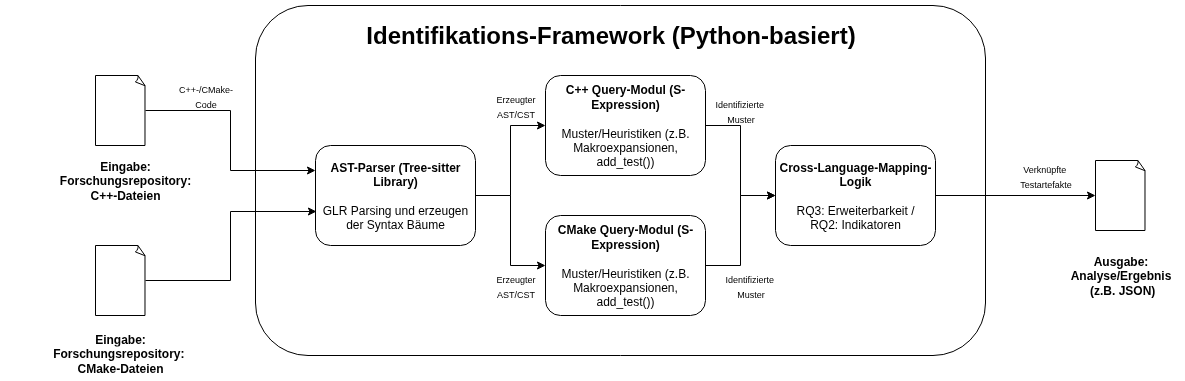

The diagram above was exported from draw.io. Its source (the exported page's mxGraphModel, read from the mxfile embedded in the PNG):
<mxGraphModel dx="1956" dy="801" grid="1" gridSize="10" guides="1" tooltips="1" connect="1" arrows="1" fold="1" page="1" pageScale="1" pageWidth="850" pageHeight="1100" math="0" shadow="0">
  <root>
    <mxCell id="0" />
    <mxCell id="1" parent="0" />
    <mxCell id="gZbG5tWTQxtsT0g8lz83-3" value="" style="rounded=1;whiteSpace=wrap;html=1;" vertex="1" parent="1">
      <mxGeometry x="240" y="170" width="730" height="350" as="geometry" />
    </mxCell>
    <mxCell id="gZbG5tWTQxtsT0g8lz83-16" style="edgeStyle=orthogonalEdgeStyle;rounded=0;orthogonalLoop=1;jettySize=auto;html=1;entryX=0;entryY=0.25;entryDx=0;entryDy=0;" edge="1" parent="1" source="gZbG5tWTQxtsT0g8lz83-1" target="gZbG5tWTQxtsT0g8lz83-4">
      <mxGeometry relative="1" as="geometry" />
    </mxCell>
    <mxCell id="gZbG5tWTQxtsT0g8lz83-1" value="" style="whiteSpace=wrap;html=1;shape=mxgraph.basic.document" vertex="1" parent="1">
      <mxGeometry x="80" y="240" width="50" height="70" as="geometry" />
    </mxCell>
    <mxCell id="gZbG5tWTQxtsT0g8lz83-2" value="" style="whiteSpace=wrap;html=1;shape=mxgraph.basic.document" vertex="1" parent="1">
      <mxGeometry x="80" y="410" width="50" height="70" as="geometry" />
    </mxCell>
    <mxCell id="gZbG5tWTQxtsT0g8lz83-18" style="edgeStyle=orthogonalEdgeStyle;rounded=0;orthogonalLoop=1;jettySize=auto;html=1;entryX=0;entryY=0.5;entryDx=0;entryDy=0;" edge="1" parent="1" source="gZbG5tWTQxtsT0g8lz83-4" target="gZbG5tWTQxtsT0g8lz83-5">
      <mxGeometry relative="1" as="geometry" />
    </mxCell>
    <mxCell id="gZbG5tWTQxtsT0g8lz83-20" style="edgeStyle=orthogonalEdgeStyle;rounded=0;orthogonalLoop=1;jettySize=auto;html=1;entryX=0;entryY=0.5;entryDx=0;entryDy=0;" edge="1" parent="1" source="gZbG5tWTQxtsT0g8lz83-4" target="gZbG5tWTQxtsT0g8lz83-6">
      <mxGeometry relative="1" as="geometry" />
    </mxCell>
    <mxCell id="gZbG5tWTQxtsT0g8lz83-4" value="&lt;b&gt;AST-Parser (Tree-sitter Library)&lt;/b&gt;&lt;div&gt;&lt;b&gt;&lt;br&gt;&lt;/b&gt;&lt;/div&gt;&lt;div&gt;GLR Parsing und erzeugen der Syntax Bäume&lt;/div&gt;" style="rounded=1;whiteSpace=wrap;html=1;" vertex="1" parent="1">
      <mxGeometry x="300" y="310" width="160" height="100" as="geometry" />
    </mxCell>
    <mxCell id="gZbG5tWTQxtsT0g8lz83-23" style="edgeStyle=orthogonalEdgeStyle;rounded=0;orthogonalLoop=1;jettySize=auto;html=1;" edge="1" parent="1" source="gZbG5tWTQxtsT0g8lz83-5" target="gZbG5tWTQxtsT0g8lz83-7">
      <mxGeometry relative="1" as="geometry" />
    </mxCell>
    <mxCell id="gZbG5tWTQxtsT0g8lz83-5" value="&lt;b&gt;C++ Query-Modul (S-Expression)&lt;/b&gt;&lt;div&gt;&lt;div&gt;&lt;b&gt;&lt;br&gt;&lt;/b&gt;&lt;/div&gt;&lt;div&gt;Muster/Heuristiken (z.B. Makroexpansionen, add_test())&lt;/div&gt;&lt;/div&gt;" style="rounded=1;whiteSpace=wrap;html=1;" vertex="1" parent="1">
      <mxGeometry x="530" y="240" width="160" height="100" as="geometry" />
    </mxCell>
    <mxCell id="gZbG5tWTQxtsT0g8lz83-24" style="edgeStyle=orthogonalEdgeStyle;rounded=0;orthogonalLoop=1;jettySize=auto;html=1;entryX=0;entryY=0.5;entryDx=0;entryDy=0;" edge="1" parent="1" source="gZbG5tWTQxtsT0g8lz83-6" target="gZbG5tWTQxtsT0g8lz83-7">
      <mxGeometry relative="1" as="geometry" />
    </mxCell>
    <mxCell id="gZbG5tWTQxtsT0g8lz83-6" value="&lt;b&gt;CMake Query-Modul (S-Expression)&lt;/b&gt;&lt;div&gt;&lt;div&gt;&lt;b&gt;&lt;br&gt;&lt;/b&gt;&lt;/div&gt;&lt;div&gt;Muster/Heuristiken (z.B. Makroexpansionen, add_test())&lt;/div&gt;&lt;/div&gt;" style="rounded=1;whiteSpace=wrap;html=1;" vertex="1" parent="1">
      <mxGeometry x="530" y="380" width="160" height="100" as="geometry" />
    </mxCell>
    <mxCell id="gZbG5tWTQxtsT0g8lz83-7" value="&lt;b&gt;Cross-Language-Mapping-Logik&lt;/b&gt;&lt;div&gt;&lt;b&gt;&lt;br&gt;&lt;/b&gt;&lt;/div&gt;&lt;div&gt;RQ3: Erweiterbarkeit /&lt;/div&gt;&lt;div&gt;RQ2: Indikatoren&lt;/div&gt;" style="rounded=1;whiteSpace=wrap;html=1;" vertex="1" parent="1">
      <mxGeometry x="760" y="310" width="160" height="100" as="geometry" />
    </mxCell>
    <mxCell id="gZbG5tWTQxtsT0g8lz83-9" value="" style="whiteSpace=wrap;html=1;shape=mxgraph.basic.document" vertex="1" parent="1">
      <mxGeometry x="1080" y="325" width="50" height="70" as="geometry" />
    </mxCell>
    <mxCell id="gZbG5tWTQxtsT0g8lz83-10" value="&lt;b&gt;Eingabe:&lt;/b&gt;&lt;div&gt;&lt;b&gt;Forschungsrepository: C++-Dateien&lt;/b&gt;&lt;/div&gt;" style="text;html=1;align=center;verticalAlign=middle;whiteSpace=wrap;rounded=0;" vertex="1" parent="1">
      <mxGeometry x="80" y="330" width="60" height="30" as="geometry" />
    </mxCell>
    <mxCell id="gZbG5tWTQxtsT0g8lz83-11" value="&lt;b style=&quot;forced-color-adjust: none; color: rgb(0, 0, 0); font-family: Helvetica; font-size: 12px; font-style: normal; font-variant-ligatures: normal; font-variant-caps: normal; letter-spacing: normal; orphans: 2; text-indent: 0px; text-transform: none; widows: 2; word-spacing: 0px; -webkit-text-stroke-width: 0px; white-space: normal; text-decoration-thickness: initial; text-decoration-style: initial; text-decoration-color: initial; background-color: light-dark(#ffffff, var(--ge-dark-color, #121212));&quot;&gt;Eingabe:&lt;/b&gt;&lt;div style=&quot;forced-color-adjust: none; color: rgb(0, 0, 0); font-family: Helvetica; font-size: 12px; font-style: normal; font-variant-ligatures: normal; font-variant-caps: normal; font-weight: 400; letter-spacing: normal; orphans: 2; text-indent: 0px; text-transform: none; widows: 2; word-spacing: 0px; -webkit-text-stroke-width: 0px; white-space: normal; text-decoration-thickness: initial; text-decoration-style: initial; text-decoration-color: initial;&quot;&gt;&lt;b style=&quot;forced-color-adjust: none; background-color: light-dark(#ffffff, var(--ge-dark-color, #121212));&quot;&gt;Forschungsrepository:&amp;nbsp;&lt;/b&gt;&lt;/div&gt;&lt;div style=&quot;forced-color-adjust: none; color: rgb(0, 0, 0); font-family: Helvetica; font-size: 12px; font-style: normal; font-variant-ligatures: normal; font-variant-caps: normal; font-weight: 400; letter-spacing: normal; orphans: 2; text-indent: 0px; text-transform: none; widows: 2; word-spacing: 0px; -webkit-text-stroke-width: 0px; white-space: normal; text-decoration-thickness: initial; text-decoration-style: initial; text-decoration-color: initial;&quot;&gt;&lt;b style=&quot;forced-color-adjust: none; background-color: light-dark(#ffffff, var(--ge-dark-color, #121212));&quot;&gt;CMake-Dateien&lt;/b&gt;&lt;/div&gt;" style="text;whiteSpace=wrap;html=1;align=center;" vertex="1" parent="1">
      <mxGeometry x="-10" y="490" width="230" height="50" as="geometry" />
    </mxCell>
    <mxCell id="gZbG5tWTQxtsT0g8lz83-12" value="&lt;b&gt;Ausgabe:&lt;/b&gt;&lt;div&gt;&lt;b&gt;Analyse/Ergebnis&lt;/b&gt;&lt;/div&gt;&lt;div&gt;&lt;b&gt;&amp;nbsp;(z.B. JSON)&lt;/b&gt;&lt;/div&gt;" style="text;html=1;align=center;verticalAlign=middle;resizable=0;points=[];autosize=1;strokeColor=none;fillColor=none;" vertex="1" parent="1">
      <mxGeometry x="1045" y="410" width="120" height="60" as="geometry" />
    </mxCell>
    <mxCell id="gZbG5tWTQxtsT0g8lz83-15" value="&lt;font style=&quot;font-size: 9px;&quot;&gt;C++-/CMake-&lt;/font&gt;&lt;div&gt;&lt;font style=&quot;font-size: 9px;&quot;&gt;Code&lt;/font&gt;&lt;/div&gt;" style="text;html=1;align=center;verticalAlign=middle;resizable=0;points=[];autosize=1;strokeColor=none;fillColor=none;" vertex="1" parent="1">
      <mxGeometry x="150" y="240" width="80" height="40" as="geometry" />
    </mxCell>
    <mxCell id="gZbG5tWTQxtsT0g8lz83-17" style="edgeStyle=orthogonalEdgeStyle;rounded=0;orthogonalLoop=1;jettySize=auto;html=1;entryX=0.006;entryY=0.66;entryDx=0;entryDy=0;entryPerimeter=0;" edge="1" parent="1" source="gZbG5tWTQxtsT0g8lz83-2" target="gZbG5tWTQxtsT0g8lz83-4">
      <mxGeometry relative="1" as="geometry" />
    </mxCell>
    <mxCell id="gZbG5tWTQxtsT0g8lz83-21" value="&lt;font style=&quot;font-size: 9px;&quot;&gt;Erzeugter&lt;/font&gt;&lt;div&gt;&lt;font style=&quot;font-size: 9px;&quot;&gt;AST/CST&lt;/font&gt;&lt;/div&gt;" style="text;html=1;align=center;verticalAlign=middle;resizable=0;points=[];autosize=1;strokeColor=none;fillColor=none;" vertex="1" parent="1">
      <mxGeometry x="470" y="430" width="60" height="40" as="geometry" />
    </mxCell>
    <mxCell id="gZbG5tWTQxtsT0g8lz83-22" value="&lt;font style=&quot;font-size: 9px;&quot;&gt;Erzeugter&lt;/font&gt;&lt;div&gt;&lt;font style=&quot;font-size: 9px;&quot;&gt;AST/CST&lt;/font&gt;&lt;/div&gt;" style="text;html=1;align=center;verticalAlign=middle;resizable=0;points=[];autosize=1;strokeColor=none;fillColor=none;" vertex="1" parent="1">
      <mxGeometry x="470" y="250" width="60" height="40" as="geometry" />
    </mxCell>
    <mxCell id="gZbG5tWTQxtsT0g8lz83-25" value="&lt;font style=&quot;font-size: 9px;&quot;&gt;Identifizierte&amp;nbsp;&lt;/font&gt;&lt;div&gt;&lt;font style=&quot;font-size: 9px;&quot;&gt;Muster&lt;/font&gt;&lt;/div&gt;" style="text;html=1;align=center;verticalAlign=middle;resizable=0;points=[];autosize=1;strokeColor=none;fillColor=none;" vertex="1" parent="1">
      <mxGeometry x="690" y="255" width="70" height="40" as="geometry" />
    </mxCell>
    <mxCell id="gZbG5tWTQxtsT0g8lz83-26" value="&lt;font style=&quot;font-size: 9px;&quot;&gt;Identifizierte&amp;nbsp;&lt;/font&gt;&lt;div&gt;&lt;font style=&quot;font-size: 9px;&quot;&gt;Muster&lt;/font&gt;&lt;/div&gt;" style="text;html=1;align=center;verticalAlign=middle;resizable=0;points=[];autosize=1;strokeColor=none;fillColor=none;" vertex="1" parent="1">
      <mxGeometry x="700" y="430" width="70" height="40" as="geometry" />
    </mxCell>
    <mxCell id="gZbG5tWTQxtsT0g8lz83-27" style="edgeStyle=orthogonalEdgeStyle;rounded=0;orthogonalLoop=1;jettySize=auto;html=1;entryX=0;entryY=0.5;entryDx=0;entryDy=0;entryPerimeter=0;" edge="1" parent="1" source="gZbG5tWTQxtsT0g8lz83-7" target="gZbG5tWTQxtsT0g8lz83-9">
      <mxGeometry relative="1" as="geometry" />
    </mxCell>
    <mxCell id="gZbG5tWTQxtsT0g8lz83-28" value="&lt;font style=&quot;font-size: 9px;&quot;&gt;Verknüpfte&amp;nbsp;&lt;/font&gt;&lt;div&gt;&lt;font style=&quot;font-size: 9px;&quot;&gt;Testartefakte&lt;/font&gt;&lt;/div&gt;" style="text;html=1;align=center;verticalAlign=middle;resizable=0;points=[];autosize=1;strokeColor=none;fillColor=none;" vertex="1" parent="1">
      <mxGeometry x="990" y="320" width="80" height="40" as="geometry" />
    </mxCell>
    <mxCell id="gZbG5tWTQxtsT0g8lz83-29" value="&lt;font style=&quot;font-size: 24px;&quot;&gt;&lt;b&gt;Identifikations-Framework (Python-basiert)&lt;/b&gt;&lt;/font&gt;" style="text;html=1;align=center;verticalAlign=middle;resizable=0;points=[];autosize=1;strokeColor=none;fillColor=none;" vertex="1" parent="1">
      <mxGeometry x="340" y="180" width="510" height="40" as="geometry" />
    </mxCell>
  </root>
</mxGraphModel>